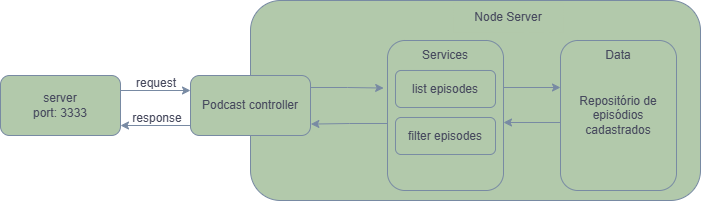

The diagram above was exported from draw.io. Its source (the exported page's mxGraphModel, read from the mxfile embedded in the PNG):
<mxGraphModel dx="1042" dy="634" grid="1" gridSize="10" guides="1" tooltips="1" connect="1" arrows="1" fold="1" page="1" pageScale="1" pageWidth="827" pageHeight="1169" math="0" shadow="0">
  <root>
    <mxCell id="0" />
    <mxCell id="1" parent="0" />
    <mxCell id="7qUdAYT_KpJBuXeW2p6T-7" style="edgeStyle=orthogonalEdgeStyle;rounded=0;orthogonalLoop=1;jettySize=auto;html=1;exitX=1;exitY=0.5;exitDx=0;exitDy=0;entryX=0;entryY=0.5;entryDx=0;entryDy=0;labelBackgroundColor=none;strokeColor=#788AA3;fontColor=default;" parent="1" edge="1">
      <mxGeometry relative="1" as="geometry">
        <mxPoint x="210" y="250" as="sourcePoint" />
        <mxPoint x="280" y="250" as="targetPoint" />
      </mxGeometry>
    </mxCell>
    <mxCell id="7qUdAYT_KpJBuXeW2p6T-1" value="server&lt;div&gt;port: 3333&lt;/div&gt;" style="rounded=1;whiteSpace=wrap;html=1;fillColor=#B2C9AB;strokeColor=#788AA3;labelBackgroundColor=none;fontColor=#46495D;" parent="1" vertex="1">
      <mxGeometry x="90" y="235" width="120" height="60" as="geometry" />
    </mxCell>
    <mxCell id="7qUdAYT_KpJBuXeW2p6T-2" value="" style="rounded=1;whiteSpace=wrap;html=1;fillColor=#B2C9AB;strokeColor=#788AA3;labelBackgroundColor=none;fontColor=#46495D;" parent="1" vertex="1">
      <mxGeometry x="340" y="160" width="450" height="200" as="geometry" />
    </mxCell>
    <mxCell id="7qUdAYT_KpJBuXeW2p6T-3" value="Node Server" style="text;html=1;whiteSpace=wrap;strokeColor=none;fillColor=#B2C9AB;align=center;verticalAlign=middle;rounded=0;fontColor=#46495D;labelBackgroundColor=none;" parent="1" vertex="1">
      <mxGeometry x="543" y="162" width="110" height="30" as="geometry" />
    </mxCell>
    <mxCell id="7qUdAYT_KpJBuXeW2p6T-11" style="edgeStyle=orthogonalEdgeStyle;rounded=0;orthogonalLoop=1;jettySize=auto;html=1;entryX=1;entryY=0.5;entryDx=0;entryDy=0;labelBackgroundColor=none;strokeColor=#788AA3;fontColor=default;" parent="1" edge="1">
      <mxGeometry relative="1" as="geometry">
        <mxPoint x="280" y="285" as="sourcePoint" />
        <mxPoint x="210" y="285" as="targetPoint" />
      </mxGeometry>
    </mxCell>
    <mxCell id="7qUdAYT_KpJBuXeW2p6T-6" value="Podcast controller" style="rounded=1;whiteSpace=wrap;html=1;fillColor=#B2C9AB;strokeColor=#788AA3;labelBackgroundColor=none;fontColor=#46495D;" parent="1" vertex="1">
      <mxGeometry x="280" y="235" width="120" height="60" as="geometry" />
    </mxCell>
    <mxCell id="7qUdAYT_KpJBuXeW2p6T-12" value="request" style="text;html=1;whiteSpace=wrap;strokeColor=none;fillColor=none;align=center;verticalAlign=middle;rounded=0;labelBackgroundColor=none;fontColor=#46495D;" parent="1" vertex="1">
      <mxGeometry x="216" y="228" width="60" height="30" as="geometry" />
    </mxCell>
    <mxCell id="7qUdAYT_KpJBuXeW2p6T-13" value="response" style="text;html=1;whiteSpace=wrap;strokeColor=none;fillColor=none;align=center;verticalAlign=middle;rounded=0;labelBackgroundColor=none;fontColor=#46495D;" parent="1" vertex="1">
      <mxGeometry x="217" y="263" width="60" height="30" as="geometry" />
    </mxCell>
    <mxCell id="ELrxmlOZct7BUXBd3Wjb-9" style="edgeStyle=orthogonalEdgeStyle;rounded=0;orthogonalLoop=1;jettySize=auto;html=1;entryX=0;entryY=0.5;entryDx=0;entryDy=0;strokeColor=#788AA3;fontColor=#46495D;fillColor=#B2C9AB;" edge="1" parent="1">
      <mxGeometry relative="1" as="geometry">
        <mxPoint x="593" y="247" as="sourcePoint" />
        <mxPoint x="650" y="247" as="targetPoint" />
      </mxGeometry>
    </mxCell>
    <mxCell id="7qUdAYT_KpJBuXeW2p6T-15" value="" style="rounded=1;whiteSpace=wrap;html=1;fillColor=#B2C9AB;strokeColor=#788AA3;labelBackgroundColor=none;fontColor=#46495D;" parent="1" vertex="1">
      <mxGeometry x="477" y="200" width="116" height="150" as="geometry" />
    </mxCell>
    <mxCell id="ELrxmlOZct7BUXBd3Wjb-8" style="edgeStyle=orthogonalEdgeStyle;rounded=0;orthogonalLoop=1;jettySize=auto;html=1;entryX=1;entryY=0.5;entryDx=0;entryDy=0;strokeColor=#788AA3;fontColor=#46495D;fillColor=#B2C9AB;" edge="1" parent="1">
      <mxGeometry relative="1" as="geometry">
        <mxPoint x="650" y="282" as="sourcePoint" />
        <mxPoint x="593" y="282" as="targetPoint" />
      </mxGeometry>
    </mxCell>
    <mxCell id="7qUdAYT_KpJBuXeW2p6T-16" value="Repositório de episódios cadastrados" style="rounded=1;whiteSpace=wrap;html=1;fillColor=#B2C9AB;strokeColor=#788AA3;labelBackgroundColor=none;fontColor=#46495D;" parent="1" vertex="1">
      <mxGeometry x="650" y="200" width="116" height="150" as="geometry" />
    </mxCell>
    <mxCell id="ELrxmlOZct7BUXBd3Wjb-1" value="Services" style="text;html=1;whiteSpace=wrap;strokeColor=none;fillColor=none;align=center;verticalAlign=middle;rounded=0;labelBackgroundColor=none;fontColor=#46495D;" vertex="1" parent="1">
      <mxGeometry x="505" y="200" width="60" height="30" as="geometry" />
    </mxCell>
    <mxCell id="ELrxmlOZct7BUXBd3Wjb-3" value="Data" style="text;html=1;whiteSpace=wrap;strokeColor=none;fillColor=none;align=center;verticalAlign=middle;rounded=0;fontColor=#46495D;" vertex="1" parent="1">
      <mxGeometry x="678" y="200" width="60" height="30" as="geometry" />
    </mxCell>
    <mxCell id="ELrxmlOZct7BUXBd3Wjb-4" value="list episodes" style="rounded=1;whiteSpace=wrap;html=1;strokeColor=#788AA3;fontColor=#46495D;fillColor=#B2C9AB;" vertex="1" parent="1">
      <mxGeometry x="485" y="230" width="100" height="37" as="geometry" />
    </mxCell>
    <mxCell id="ELrxmlOZct7BUXBd3Wjb-5" value="filter episodes" style="rounded=1;whiteSpace=wrap;html=1;strokeColor=#788AA3;fontColor=#46495D;fillColor=#B2C9AB;" vertex="1" parent="1">
      <mxGeometry x="485" y="277" width="100" height="37" as="geometry" />
    </mxCell>
    <mxCell id="ELrxmlOZct7BUXBd3Wjb-6" style="edgeStyle=orthogonalEdgeStyle;rounded=0;orthogonalLoop=1;jettySize=auto;html=1;entryX=-0.033;entryY=0.437;entryDx=0;entryDy=0;entryPerimeter=0;strokeColor=#788AA3;fontColor=#46495D;fillColor=#B2C9AB;" edge="1" parent="1">
      <mxGeometry relative="1" as="geometry">
        <mxPoint x="400" y="247" as="sourcePoint" />
        <mxPoint x="473.172" y="247.54999999999995" as="targetPoint" />
      </mxGeometry>
    </mxCell>
    <mxCell id="ELrxmlOZct7BUXBd3Wjb-7" style="edgeStyle=orthogonalEdgeStyle;rounded=0;orthogonalLoop=1;jettySize=auto;html=1;entryX=1.003;entryY=0.643;entryDx=0;entryDy=0;entryPerimeter=0;strokeColor=#788AA3;fontColor=#46495D;fillColor=#B2C9AB;" edge="1" parent="1">
      <mxGeometry relative="1" as="geometry">
        <mxPoint x="477" y="285" as="sourcePoint" />
        <mxPoint x="400.3599999999999" y="283.58000000000004" as="targetPoint" />
        <Array as="points">
          <mxPoint x="477" y="283" />
          <mxPoint x="439" y="283" />
        </Array>
      </mxGeometry>
    </mxCell>
  </root>
</mxGraphModel>